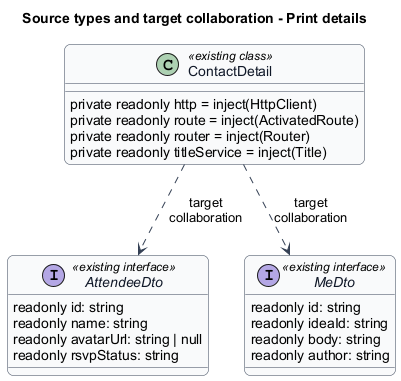

The diagram above was rendered by PlantUML. Its source (embedded in the PNG):
@startuml
skinparam backgroundColor #FFFFFF
skinparam shadowing false
skinparam roundcorner 12
skinparam defaultFontName Arial
skinparam ArrowColor #344054
skinparam sequenceMessageAlign center
skinparam maxMessageSize 80
skinparam class {
  BorderColor #344054
  FontColor #101828
  BackgroundColor #F9FAFB
}
title Source types and target collaboration - Print details
class "ContactDetail" as t0 <<existing class>> {
  private readonly http = inject(HttpClient)
  private readonly route = inject(ActivatedRoute)
  private readonly router = inject(Router)
  private readonly titleService = inject(Title)
}
interface "AttendeeDto" as t1 <<existing interface>> {
  readonly id: string
  readonly name: string
  readonly avatarUrl: string | null
  readonly rsvpStatus: string
}
interface "MeDto" as t2 <<existing interface>> {
  readonly id: string
  readonly ideaId: string
  readonly body: string
  readonly author: string
}
t0 ..> t1 : target collaboration
t0 ..> t2 : target collaboration

@enduml